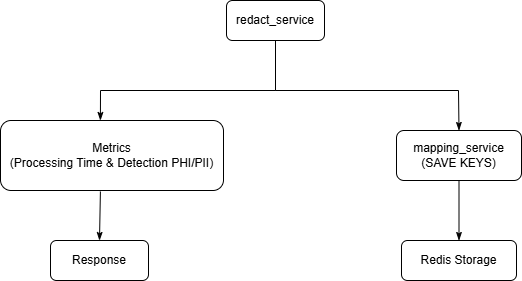

The diagram above was exported from draw.io. Its source (the exported page's mxGraphModel, read from the mxfile embedded in the PNG):
<mxGraphModel dx="834" dy="501" grid="1" gridSize="10" guides="1" tooltips="1" connect="1" arrows="1" fold="1" page="1" pageScale="1" pageWidth="850" pageHeight="1100" math="0" shadow="0">
  <root>
    <mxCell id="0" />
    <mxCell id="1" parent="0" />
    <mxCell id="m48auh7KavBoPkIcvZ8x-1" value="" style="endArrow=none;html=1;rounded=0;entryX=0.448;entryY=1.014;entryDx=0;entryDy=0;exitX=0.5;exitY=0;exitDx=0;exitDy=0;startArrow=classicThin;startFill=1;entryPerimeter=0;" edge="1" parent="1" source="m48auh7KavBoPkIcvZ8x-6" target="m48auh7KavBoPkIcvZ8x-4">
      <mxGeometry width="50" height="50" relative="1" as="geometry">
        <mxPoint x="152" y="35.333353678385265" as="sourcePoint" />
        <mxPoint x="248" y="259.9999999999998" as="targetPoint" />
      </mxGeometry>
    </mxCell>
    <mxCell id="m48auh7KavBoPkIcvZ8x-2" value="redact_service" style="rounded=1;whiteSpace=wrap;html=1;" vertex="1" parent="1">
      <mxGeometry x="376" y="70" width="98" height="40" as="geometry" />
    </mxCell>
    <mxCell id="m48auh7KavBoPkIcvZ8x-3" value="mapping_service&lt;br&gt;(SAVE KEYS)" style="rounded=1;whiteSpace=wrap;html=1;" vertex="1" parent="1">
      <mxGeometry x="546" y="200" width="125" height="50" as="geometry" />
    </mxCell>
    <mxCell id="m48auh7KavBoPkIcvZ8x-4" value="Metrics&lt;br&gt;(Processing Time &amp;amp; Detection PHI/PII)" style="rounded=1;whiteSpace=wrap;html=1;" vertex="1" parent="1">
      <mxGeometry x="150" y="190" width="223" height="70" as="geometry" />
    </mxCell>
    <mxCell id="m48auh7KavBoPkIcvZ8x-5" value="Redis Storage" style="rounded=1;whiteSpace=wrap;html=1;" vertex="1" parent="1">
      <mxGeometry x="551" y="310" width="115" height="40" as="geometry" />
    </mxCell>
    <mxCell id="m48auh7KavBoPkIcvZ8x-6" value="Response" style="rounded=1;whiteSpace=wrap;html=1;" vertex="1" parent="1">
      <mxGeometry x="200" y="310" width="98" height="40" as="geometry" />
    </mxCell>
    <mxCell id="m48auh7KavBoPkIcvZ8x-7" value="" style="endArrow=none;html=1;rounded=0;entryX=0.5;entryY=1;entryDx=0;entryDy=0;exitX=0.5;exitY=0;exitDx=0;exitDy=0;startArrow=classicThin;startFill=1;" edge="1" parent="1" source="m48auh7KavBoPkIcvZ8x-5">
      <mxGeometry width="50" height="50" relative="1" as="geometry">
        <mxPoint x="256" y="35.333353678385265" as="sourcePoint" />
        <mxPoint x="608.5" y="249.99999999999977" as="targetPoint" />
      </mxGeometry>
    </mxCell>
    <mxCell id="m48auh7KavBoPkIcvZ8x-8" value="" style="endArrow=none;html=1;rounded=0;entryX=0.5;entryY=1;entryDx=0;entryDy=0;startArrow=classicThin;startFill=1;exitX=0.5;exitY=0;exitDx=0;exitDy=0;" edge="1" parent="1" source="m48auh7KavBoPkIcvZ8x-3" target="m48auh7KavBoPkIcvZ8x-2">
      <mxGeometry width="50" height="50" relative="1" as="geometry">
        <mxPoint x="651" y="160" as="sourcePoint" />
        <mxPoint x="231" y="60.666707356770985" as="targetPoint" />
        <Array as="points">
          <mxPoint x="608" y="160" />
          <mxPoint x="425" y="160" />
        </Array>
      </mxGeometry>
    </mxCell>
    <mxCell id="m48auh7KavBoPkIcvZ8x-9" value="" style="endArrow=none;html=1;rounded=0;entryX=0.5;entryY=1;entryDx=0;entryDy=0;startArrow=classicThin;startFill=1;exitX=0.448;exitY=0;exitDx=0;exitDy=0;exitPerimeter=0;" edge="1" parent="1" source="m48auh7KavBoPkIcvZ8x-4" target="m48auh7KavBoPkIcvZ8x-2">
      <mxGeometry width="50" height="50" relative="1" as="geometry">
        <mxPoint x="250" y="180" as="sourcePoint" />
        <mxPoint x="231" y="60.666707356770985" as="targetPoint" />
        <Array as="points">
          <mxPoint x="250" y="160" />
          <mxPoint x="425" y="160" />
        </Array>
      </mxGeometry>
    </mxCell>
  </root>
</mxGraphModel>